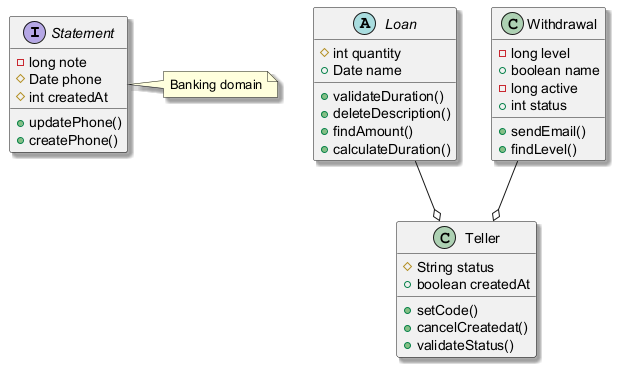

The diagram above was rendered by PlantUML. Its source (embedded in the PNG):
@startuml
skinparam shadowing true
interface Statement {
  -long note
  #Date phone
  #int createdAt
  +updatePhone()
  +createPhone()
}
class Teller {
  #String status
  +boolean createdAt
  +setCode()
  +cancelCreatedat()
  +validateStatus()
}
abstract class Loan {
  #int quantity
  +Date name
  +validateDuration()
  +deleteDescription()
  +findAmount()
  +calculateDuration()
}
class Withdrawal {
  -long level
  +boolean name
  -long active
  +int status
  +sendEmail()
  +findLevel()
}
Loan --o Teller
Withdrawal --o Teller
note right of Statement : Banking domain
@enduml